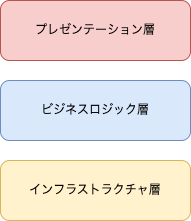

The diagram above was exported from draw.io. Its source (the exported page's mxGraphModel, read from the mxfile embedded in the PNG):
<mxGraphModel dx="550" dy="486" grid="1" gridSize="10" guides="1" tooltips="1" connect="1" arrows="1" fold="1" page="1" pageScale="1" pageWidth="827" pageHeight="1169" math="0" shadow="0">
  <root>
    <mxCell id="0" />
    <mxCell id="1" parent="0" />
    <mxCell id="2" value="プレゼンテーション層" style="rounded=1;whiteSpace=wrap;html=1;fillColor=#f8cecc;strokeColor=#b85450;" vertex="1" parent="1">
      <mxGeometry x="230" y="230" width="190" height="60" as="geometry" />
    </mxCell>
    <mxCell id="3" value="ビジネスロジック層" style="rounded=1;whiteSpace=wrap;html=1;fillColor=#dae8fc;strokeColor=#6c8ebf;" vertex="1" parent="1">
      <mxGeometry x="230" y="310" width="190" height="60" as="geometry" />
    </mxCell>
    <mxCell id="4" value="インフラストラクチャ層" style="rounded=1;whiteSpace=wrap;html=1;fillColor=#fff2cc;strokeColor=#d6b656;" vertex="1" parent="1">
      <mxGeometry x="230" y="390" width="190" height="60" as="geometry" />
    </mxCell>
  </root>
</mxGraphModel>